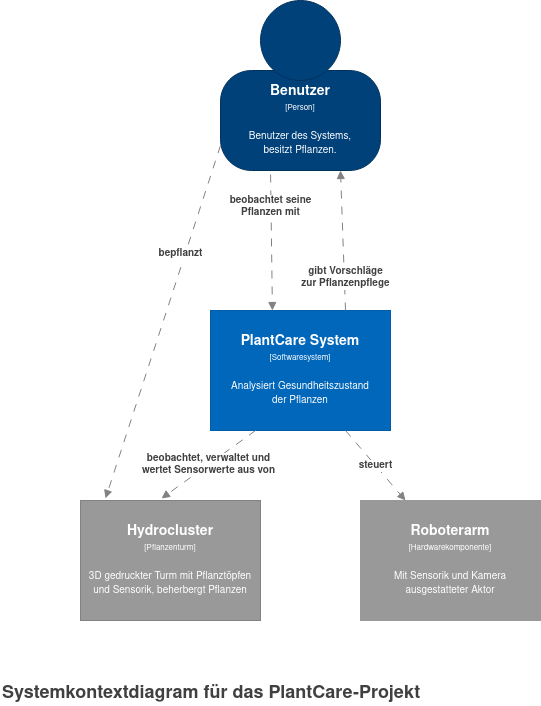

The diagram above was exported from draw.io. Its source (the exported page's mxGraphModel, read from the mxfile embedded in the PNG):
<mxGraphModel dx="1646" dy="864" grid="1" gridSize="10" guides="1" tooltips="1" connect="1" arrows="1" fold="1" page="1" pageScale="1" pageWidth="583" pageHeight="827" background="#ffffff" math="0" shadow="0">
  <root>
    <object label="" id="0">
      <mxCell />
    </object>
    <mxCell id="1" parent="0" />
    <object label="" placeholders="1" instruction="edit data of the lower shape within the group" id="5cVvOpawmlWqnZKX2nME-7">
      <mxCell style="group;resizable=0;" parent="1" vertex="1" connectable="0">
        <mxGeometry x="230" y="20" width="160" height="170" as="geometry" />
      </mxCell>
    </object>
    <object label="&lt;div style=&quot;color: rgb(255 , 255 , 255) ; white-space: normal&quot;&gt;&lt;span style=&quot;font-size: 14px&quot;&gt;&lt;b&gt;Benutzer&lt;/b&gt;&lt;/span&gt;&lt;/div&gt;&lt;div style=&quot;color: rgb(255 , 255 , 255) ; white-space: normal&quot;&gt;&lt;font style=&quot;font-size: 8px&quot;&gt;[Person]&lt;/font&gt;&lt;/div&gt;&lt;div style=&quot;color: rgb(255 , 255 , 255) ; white-space: normal&quot;&gt;&lt;font style=&quot;font-size: 8px&quot;&gt;&lt;font size=&quot;1&quot;&gt;&lt;br&gt;&lt;/font&gt;&lt;/font&gt;&lt;/div&gt;&lt;div style=&quot;color: rgb(255 , 255 , 255) ; white-space: normal&quot;&gt;&lt;font style=&quot;font-size: 8px&quot;&gt;&lt;font size=&quot;1&quot;&gt;Benutzer des Systems, &lt;br&gt;&lt;/font&gt;&lt;/font&gt;&lt;/div&gt;&lt;div style=&quot;color: rgb(255 , 255 , 255) ; white-space: normal&quot;&gt;&lt;font style=&quot;font-size: 8px&quot;&gt;&lt;font size=&quot;1&quot;&gt;besitzt Pflanzen.&lt;br&gt;&lt;/font&gt;&lt;/font&gt;&lt;/div&gt;" name="Actor Name" description="Description" placeholders="1" id="5cVvOpawmlWqnZKX2nME-5">
      <mxCell style="rounded=1;whiteSpace=wrap;html=1;strokeColor=#00315C;fillColor=#004179;fontColor=#000000;arcSize=31;" parent="5cVvOpawmlWqnZKX2nME-7" vertex="1">
        <mxGeometry y="70" width="160" height="100" as="geometry" />
      </mxCell>
    </object>
    <mxCell id="5cVvOpawmlWqnZKX2nME-6" value="" style="ellipse;whiteSpace=wrap;html=1;aspect=fixed;strokeColor=#00315C;fillColor=#004179;fontColor=#000000;" parent="5cVvOpawmlWqnZKX2nME-7" vertex="1">
      <mxGeometry x="40" width="80" height="80" as="geometry" />
    </mxCell>
    <object label="Systemkontextdiagram für das PlantCare-Projekt&lt;br style=&quot;font-size: 18px;&quot;&gt;" placeholders="1" name="Diagram Name" description="Description" id="5cVvOpawmlWqnZKX2nME-13">
      <mxCell style="text;html=1;resizable=0;points=[];autosize=1;align=left;verticalAlign=top;spacingTop=-4;fontSize=18;fontColor=#404040;fontStyle=1" parent="1" vertex="1">
        <mxGeometry x="10" y="700" width="430" height="20" as="geometry" />
      </mxCell>
    </object>
    <object label="&lt;div&gt;&lt;span style=&quot;font-size: 14px&quot;&gt;&lt;b&gt;Hydrocluster&lt;/b&gt;&lt;/span&gt;&lt;/div&gt;&lt;div&gt;&lt;span style=&quot;font-size: 8px&quot;&gt;[Pflanzenturm&lt;/span&gt;&lt;span style=&quot;font-size: 8px&quot;&gt;]&lt;/span&gt;&lt;/div&gt;&lt;div&gt;&lt;span style=&quot;font-size: 8px&quot;&gt;&lt;br&gt;&lt;/span&gt;&lt;/div&gt;&lt;div&gt;&lt;font size=&quot;1&quot;&gt;3D gedruckter Turm mit Pflanztöpfen und Sensorik, beherbergt Pflanzen&lt;br&gt;&lt;/font&gt;&lt;/div&gt;" placeholders="1" name="External System Name" description="Description of Software System" id="z14GRfBNI38Kcdo3aK9d-1">
      <mxCell style="rounded=0;whiteSpace=wrap;html=1;fontColor=#FFFFFF;strokeColor=#828282;resizable=0;fillColor=#999999;" parent="1" vertex="1">
        <mxGeometry x="90" y="520" width="180" height="120" as="geometry" />
      </mxCell>
    </object>
    <object label="&lt;div&gt;&lt;span style=&quot;font-size: 14px&quot;&gt;&lt;b&gt;PlantCare System&lt;br&gt;&lt;/b&gt;&lt;/span&gt;&lt;/div&gt;&lt;div&gt;&lt;span style=&quot;font-size: 8px&quot;&gt;[Softwaresystem]&lt;/span&gt;&lt;/div&gt;&lt;div&gt;&lt;span style=&quot;font-size: 8px&quot;&gt;&lt;br&gt;&lt;/span&gt;&lt;/div&gt;&lt;div&gt;&lt;font size=&quot;1&quot;&gt;Analysiert Gesundheitszustand &lt;br&gt;&lt;/font&gt;&lt;/div&gt;&lt;div&gt;&lt;font size=&quot;1&quot;&gt;der Pflanzen&lt;br&gt;&lt;/font&gt;&lt;/div&gt;" placeholders="1" name="Software System Name" description="Description" id="VAPlcpWc3HkKetYEBmSX-1">
      <mxCell style="rounded=0;whiteSpace=wrap;html=1;fontColor=#FFFFFF;strokeColor=#005DA8;resizable=0;fillColor=#0067BA;" vertex="1" parent="1">
        <mxGeometry x="220" y="330" width="180" height="120" as="geometry" />
      </mxCell>
    </object>
    <object label="&lt;div&gt;&lt;span style=&quot;font-size: 14px&quot;&gt;&lt;b&gt;Roboterarm&lt;/b&gt;&lt;/span&gt;&lt;/div&gt;&lt;div&gt;&lt;span style=&quot;font-size: 8px&quot;&gt;[Hardwarekomponente]&lt;/span&gt;&lt;/div&gt;&lt;div&gt;&lt;span style=&quot;font-size: 8px&quot;&gt;&lt;br&gt;&lt;/span&gt;&lt;/div&gt;&lt;div&gt;&lt;span style=&quot;font-size: 8px&quot;&gt;&lt;font size=&quot;1&quot;&gt;Mit Sensorik und Kamera&lt;/font&gt;&lt;/span&gt;&lt;/div&gt;&lt;div&gt;&lt;span style=&quot;font-size: 8px&quot;&gt;&lt;font size=&quot;1&quot;&gt;ausgestatteter Aktor&lt;/font&gt;&lt;br&gt;&lt;/span&gt;&lt;/div&gt;" placeholders="1" name="Software System Name" description="Description" id="VAPlcpWc3HkKetYEBmSX-4">
      <mxCell style="rounded=0;whiteSpace=wrap;html=1;fontColor=#FFFFFF;resizable=0;fillColor=#999999;strokeColor=#999999;" vertex="1" parent="1">
        <mxGeometry x="370" y="520" width="180" height="120" as="geometry" />
      </mxCell>
    </object>
    <object label="&lt;b&gt;steuert&lt;/b&gt;" placeholders="1" name="Dependency Operation Name" technology="JDBC" id="VAPlcpWc3HkKetYEBmSX-6">
      <mxCell style="endArrow=block;html=1;fontSize=10;fontColor=#404040;strokeWidth=1;endFill=1;dashed=1;dashPattern=8 8;strokeColor=#828282;elbow=vertical;exitX=0.75;exitY=1;exitDx=0;exitDy=0;entryX=0.25;entryY=0;entryDx=0;entryDy=0;" edge="1" parent="1" source="VAPlcpWc3HkKetYEBmSX-1" target="VAPlcpWc3HkKetYEBmSX-4">
        <mxGeometry width="50" height="50" relative="1" as="geometry">
          <mxPoint x="355" y="460" as="sourcePoint" />
          <mxPoint x="870" y="750" as="targetPoint" />
        </mxGeometry>
      </mxCell>
    </object>
    <object label="&lt;b&gt;beobachtet, verwaltet und &lt;br&gt;wertet Sensorwerte aus von&lt;br&gt;&lt;/b&gt;" placeholders="1" name="Dependency Operation Name" technology="JDBC" id="VAPlcpWc3HkKetYEBmSX-7">
      <mxCell style="endArrow=block;html=1;fontSize=10;fontColor=#404040;strokeWidth=1;endFill=1;dashed=1;dashPattern=8 8;strokeColor=#828282;elbow=vertical;exitX=0.25;exitY=1;exitDx=0;exitDy=0;entryX=0.45;entryY=-0.017;entryDx=0;entryDy=0;entryPerimeter=0;" edge="1" parent="1" source="VAPlcpWc3HkKetYEBmSX-1" target="z14GRfBNI38Kcdo3aK9d-1">
        <mxGeometry width="50" height="50" relative="1" as="geometry">
          <mxPoint x="265" y="460" as="sourcePoint" />
          <mxPoint x="415" y="530" as="targetPoint" />
        </mxGeometry>
      </mxCell>
    </object>
    <object label="&lt;b&gt;gibt Vorschläge &lt;br&gt;zur Pflanzenpflege&lt;br&gt;&lt;/b&gt;" placeholders="1" name="Dependency Operation Name" technology="JDBC" id="VAPlcpWc3HkKetYEBmSX-8">
      <mxCell style="endArrow=block;html=1;fontSize=10;fontColor=#404040;strokeWidth=1;endFill=1;dashed=1;dashPattern=8 8;strokeColor=#828282;elbow=vertical;exitX=0.75;exitY=0;exitDx=0;exitDy=0;entryX=0.75;entryY=1;entryDx=0;entryDy=0;" edge="1" parent="1" source="VAPlcpWc3HkKetYEBmSX-1" target="5cVvOpawmlWqnZKX2nME-5">
        <mxGeometry x="-0.5298" y="-1" width="50" height="50" relative="1" as="geometry">
          <mxPoint x="700" y="670" as="sourcePoint" />
          <mxPoint x="900" y="670" as="targetPoint" />
          <mxPoint as="offset" />
        </mxGeometry>
      </mxCell>
    </object>
    <object label="&lt;b&gt;beobachtet seine &lt;br&gt;Pflanzen mit&lt;br&gt;&lt;/b&gt;" placeholders="1" name="Dependency Operation Name" technology="JDBC" id="VAPlcpWc3HkKetYEBmSX-10">
      <mxCell style="endArrow=block;html=1;fontSize=10;fontColor=#404040;strokeWidth=1;endFill=1;dashed=1;dashPattern=8 8;strokeColor=#828282;elbow=vertical;exitX=0.313;exitY=1.04;exitDx=0;exitDy=0;entryX=0.344;entryY=0;entryDx=0;entryDy=0;exitPerimeter=0;entryPerimeter=0;" edge="1" parent="1" source="5cVvOpawmlWqnZKX2nME-5" target="VAPlcpWc3HkKetYEBmSX-1">
        <mxGeometry x="-0.5298" y="-1" width="50" height="50" relative="1" as="geometry">
          <mxPoint x="365" y="370" as="sourcePoint" />
          <mxPoint x="360" y="200" as="targetPoint" />
          <mxPoint as="offset" />
        </mxGeometry>
      </mxCell>
    </object>
    <object label="&lt;b&gt;bepflanzt&lt;/b&gt;" placeholders="1" name="Dependency Operation Name" technology="JDBC" id="cqgucjwQz5Otbl1rS7gy-1">
      <mxCell style="endArrow=block;html=1;fontSize=10;fontColor=#404040;strokeWidth=1;endFill=1;dashed=1;dashPattern=8 8;strokeColor=#828282;elbow=vertical;exitX=0;exitY=0.75;exitDx=0;exitDy=0;entryX=0.139;entryY=-0.017;entryDx=0;entryDy=0;entryPerimeter=0;" edge="1" parent="1" source="5cVvOpawmlWqnZKX2nME-5" target="z14GRfBNI38Kcdo3aK9d-1">
        <mxGeometry x="-0.3793" y="-5" width="50" height="50" relative="1" as="geometry">
          <mxPoint x="290.0799999999999" y="204" as="sourcePoint" />
          <mxPoint x="291.9200000000001" y="340" as="targetPoint" />
          <mxPoint as="offset" />
        </mxGeometry>
      </mxCell>
    </object>
  </root>
</mxGraphModel>